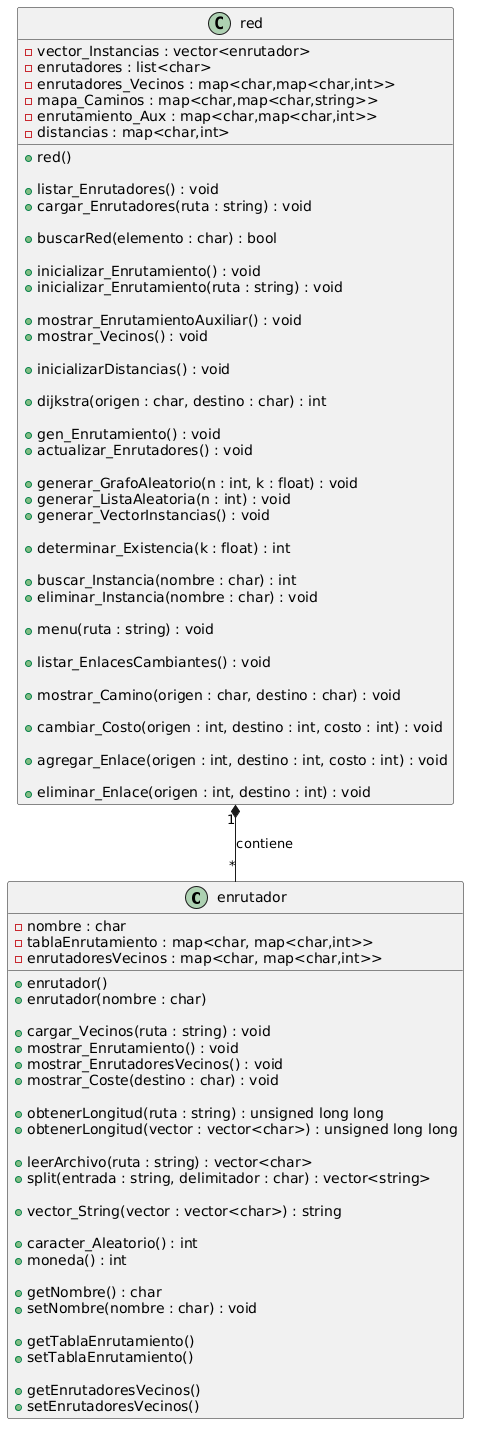

The diagram above was rendered by PlantUML. Its source (embedded in the PNG):
@startuml
class enrutador {

    - nombre : char
    - tablaEnrutamiento : map<char, map<char,int>>
    - enrutadoresVecinos : map<char, map<char,int>>

    + enrutador()
    + enrutador(nombre : char)

    + cargar_Vecinos(ruta : string) : void
    + mostrar_Enrutamiento() : void
    + mostrar_EnrutadoresVecinos() : void
    + mostrar_Coste(destino : char) : void

    + obtenerLongitud(ruta : string) : unsigned long long
    + obtenerLongitud(vector : vector<char>) : unsigned long long

    + leerArchivo(ruta : string) : vector<char>
    + split(entrada : string, delimitador : char) : vector<string>

    + vector_String(vector : vector<char>) : string

    + caracter_Aleatorio() : int
    + moneda() : int

    + getNombre() : char
    + setNombre(nombre : char) : void

    + getTablaEnrutamiento()
    + setTablaEnrutamiento()

    + getEnrutadoresVecinos()
    + setEnrutadoresVecinos()
}

class red {

    - vector_Instancias : vector<enrutador>
    - enrutadores : list<char>
    - enrutadores_Vecinos : map<char,map<char,int>>
    - mapa_Caminos : map<char,map<char,string>>
    - enrutamiento_Aux : map<char,map<char,int>>
    - distancias : map<char,int>

    + red()

    + listar_Enrutadores() : void
    + cargar_Enrutadores(ruta : string) : void

    + buscarRed(elemento : char) : bool

    + inicializar_Enrutamiento() : void
    + inicializar_Enrutamiento(ruta : string) : void

    + mostrar_EnrutamientoAuxiliar() : void
    + mostrar_Vecinos() : void

    + inicializarDistancias() : void

    + dijkstra(origen : char, destino : char) : int

    + gen_Enrutamiento() : void
    + actualizar_Enrutadores() : void

    + generar_GrafoAleatorio(n : int, k : float) : void
    + generar_ListaAleatoria(n : int) : void
    + generar_VectorInstancias() : void

    + determinar_Existencia(k : float) : int

    + buscar_Instancia(nombre : char) : int
    + eliminar_Instancia(nombre : char) : void

    + menu(ruta : string) : void

    + listar_EnlacesCambiantes() : void

    + mostrar_Camino(origen : char, destino : char) : void

    + cambiar_Costo(origen : int, destino : int, costo : int) : void

    + agregar_Enlace(origen : int, destino : int, costo : int) : void

    + eliminar_Enlace(origen : int, destino : int) : void
}

red "1" *-- "*" enrutador : contiene
@enduml